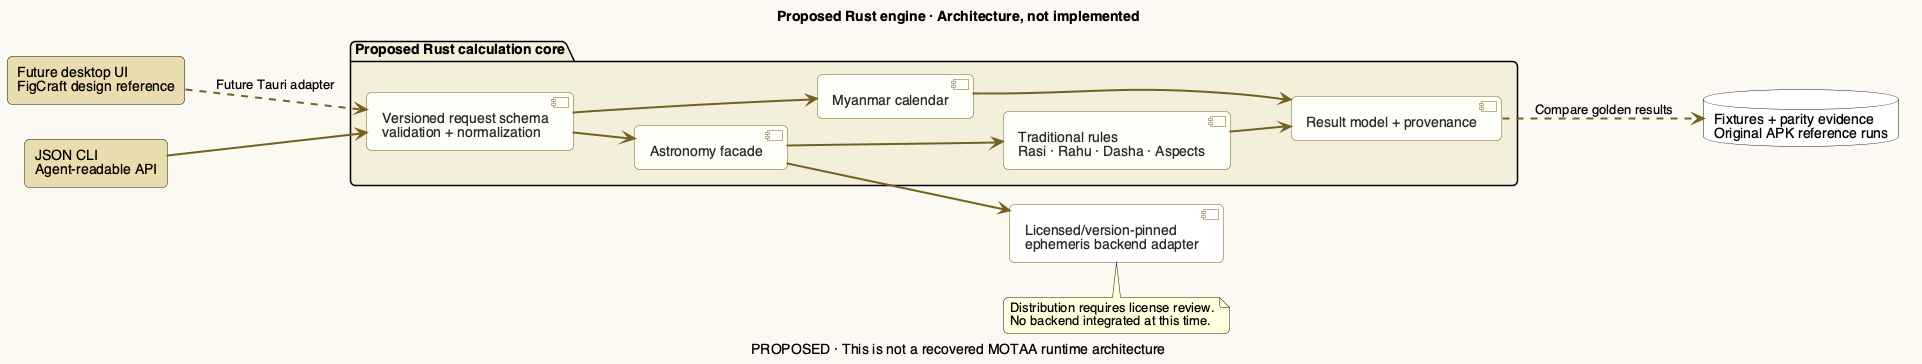

The diagram above was rendered by PlantUML. Its source (embedded in the PNG):
@startuml
' Design proposal only, pending algorithm-engine requirements approval
title Proposed Rust engine · Architecture, not implemented
caption PROPOSED · This is not a recovered MOTAA runtime architecture
left to right direction
skinparam backgroundColor #FAF8F0
skinparam defaultFontName Helvetica
skinparam shadowing false
skinparam roundcorner 10
skinparam component {
  BackgroundColor #FFFEF9
  BorderColor #756020
  FontColor #282B22
}
skinparam ArrowColor #756020
skinparam ArrowThickness 2
rectangle "Future desktop UI\nFigCraft design reference" as UI #E8DDAF
rectangle "JSON CLI\nAgent-readable API" as CLI #E8DDAF
package "Proposed Rust calculation core" #F3EEDB {
  component "Versioned request schema\nvalidation + normalization" as V
  component "Astronomy facade" as A
  component "Myanmar calendar" as M
  component "Traditional rules\nRasi · Rahu · Dasha · Aspects" as R
  component "Result model + provenance" as O
}
component "Licensed/version-pinned\nephemeris backend adapter" as E #FFFFFF
database "Fixtures + parity evidence\nOriginal APK reference runs" as T #FFFFFF
UI ..> V : Future Tauri adapter
CLI --> V
V --> A
V --> M
A --> E
A --> R
R --> O
M --> O
O ..> T : Compare golden results
note bottom of E
  Distribution requires license review.
  No backend integrated at this time.
end note
@enduml